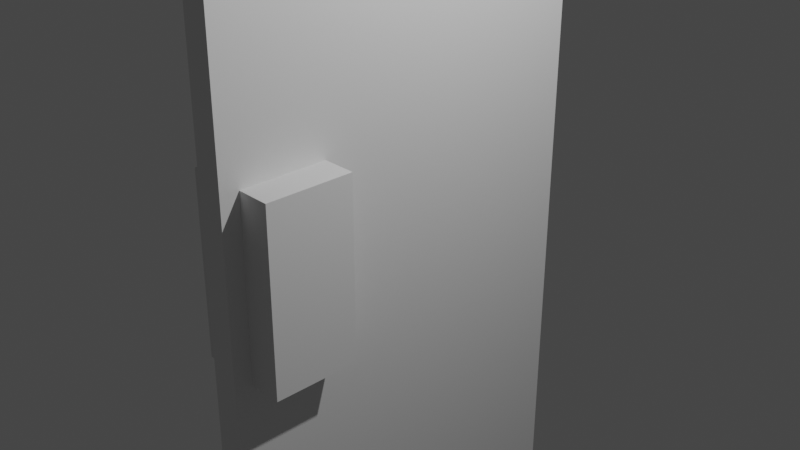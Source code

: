# Source: Door.Blend  (saved by Blender 2.93.21; exported with 4.5.12 LTS)
import bpy
from mathutils import Matrix  # noqa: F401  (used for matrix-valued properties, if any)

bpy.ops.wm.read_factory_settings(use_empty=True)
scene = bpy.context.scene
scene.name = 'Scene'

# ---- collections
col_collection = bpy.data.collections.new('Collection'); scene.collection.children.link(col_collection)

# ---- world
world_world = bpy.data.worlds.new('World'); scene.world = world_world
world_world.use_nodes = True; world_world.node_tree.nodes.clear()
_N = world_world.node_tree.nodes; _L = world_world.node_tree.links
n0 = _N.new('ShaderNodeOutputWorld'); n0.name = 'World Output'; n0.location = (300, 300)
n1 = _N.new('ShaderNodeBackground'); n1.name = 'Background'; n1.location = (10, 300)
n1.inputs[0].default_value = (0.05088, 0.05088, 0.05088, 1.0)
_L.new(n1.outputs[0], n0.inputs[0])
n0.is_active_output = True
world_world.color = (0.05088, 0.05088, 0.05088)
world_world.use_sun_shadow = False
world_world.sun_shadow_jitter_overblur = 0.0

# ---- cameras
cam_camera = bpy.data.cameras.new('Camera')
cam_camera.clip_end = 100.0
cam_camera.ortho_scale = 7.314

# ---- lights
light_light = bpy.data.lights.new('Light', 'POINT')
light_light.transmission_factor = 0.0
light_light.energy = 1000.0
light_light.shadow_soft_size = 0.1
light_light.shadow_maximum_resolution = 0.006
light_light.use_absolute_resolution = True

# ---- meshes
me_cube_001 = bpy.data.meshes.new('Cube.001')
me_cube_001.from_pydata([(-1.0, -1.0, -1.0), (-1.0, -1.0, 1.0), (-1.0, 1.0, -1.0), (-1.0, 1.0, 1.0), (1.0, -1.0, -1.0), (1.0, -1.0, 1.0), (1.0, 1.0, -1.0), (1.0, 1.0, 1.0)], [], [(0, 1, 3, 2), (2, 3, 7, 6), (6, 7, 5, 4), (4, 5, 1, 0), (2, 6, 4, 0), (7, 3, 1, 5)])
_uv = me_cube_001.uv_layers.new(name='UVMap')
_uv.uv.foreach_set('vector', [0.375, 0.0, 0.625, 0.0, 0.625, 0.25, 0.375, 0.25, 0.375, 0.25, 0.625, 0.25, 0.625, 0.5, 0.375, 0.5, 0.375, 0.5, 0.625, 0.5, 0.625, 0.75, 0.375, 0.75, 0.375, 0.75, 0.625, 0.75, 0.625, 1.0, 0.375, 1.0, 0.125, 0.5, 0.375, 0.5, 0.375, 0.75, 0.125, 0.75, 0.625, 0.5, 0.875, 0.5, 0.875, 0.75, 0.625, 0.75])
me_cube_001.use_remesh_fix_poles = True
me_cube_001.use_remesh_preserve_attributes = False
me_cube_001.update()
me_cube_002 = bpy.data.meshes.new('Cube.002')
me_cube_002.from_pydata([(-1.0, -1.0, -1.0), (-1.0, -1.0, 1.0), (-1.0, 1.0, -1.0), (-1.0, 1.0, 1.0), (1.0, -1.0, -1.0), (1.0, -1.0, 1.0), (1.0, 1.0, -1.0), (1.0, 1.0, 1.0)], [], [(0, 1, 3, 2), (2, 3, 7, 6), (6, 7, 5, 4), (4, 5, 1, 0), (2, 6, 4, 0), (7, 3, 1, 5)])
_uv = me_cube_002.uv_layers.new(name='UVMap')
_uv.uv.foreach_set('vector', [0.375, 0.0, 0.625, 0.0, 0.625, 0.25, 0.375, 0.25, 0.375, 0.25, 0.625, 0.25, 0.625, 0.5, 0.375, 0.5, 0.375, 0.5, 0.625, 0.5, 0.625, 0.75, 0.375, 0.75, 0.375, 0.75, 0.625, 0.75, 0.625, 1.0, 0.375, 1.0, 0.125, 0.5, 0.375, 0.5, 0.375, 0.75, 0.125, 0.75, 0.625, 0.5, 0.875, 0.5, 0.875, 0.75, 0.625, 0.75])
me_cube_002.use_remesh_fix_poles = True
me_cube_002.use_remesh_preserve_attributes = False
me_cube_002.update()

# ---- objects
ob_light = bpy.data.objects.new('Light', light_light)
ob_camera = bpy.data.objects.new('Camera', cam_camera)
ob_cube = bpy.data.objects.new('Cube', me_cube_001)
ob_cube_001 = bpy.data.objects.new('Cube.001', me_cube_002)

# ---- transforms, parenting, visibility, modifiers, constraints
ob_light.location = (4.076, 1.005, 5.904)
ob_light.rotation_euler = (0.6503, 0.05522, 1.866)
ob_light.lock_rotations_4d = False
ob_light.empty_display_type = 'ARROWS'
ob_light.color = (0.0, 0.0, 0.0, 0.0)
ob_light.lineart.crease_threshold = 0.0
ob_camera.location = (7.359, -6.926, 4.958)
ob_camera.rotation_euler = (1.109, 0.0, 0.8149)
ob_camera.lock_rotations_4d = False
ob_camera.empty_display_type = 'ARROWS'
ob_camera.color = (0.0, 0.0, 0.0, 0.0)
ob_camera.display_type = 'WIRE'
ob_camera.lineart.crease_threshold = 0.0
ob_cube.location = (0.0, 0.0, 0.0)
ob_cube.scale = (0.15, 2.22, 4.12)
ob_cube_001.location = (0.0, -1.535, 0.0)
ob_cube_001.scale = (0.52, 0.48, 1.0)

# ---- collection membership
col_collection.objects.link(ob_light)
col_collection.objects.link(ob_camera)
col_collection.objects.link(ob_cube)
col_collection.objects.link(ob_cube_001)

# ---- scene / render settings (as saved in the file)
scene.camera = ob_camera
scene.frame_start = 1; scene.frame_end = 250; scene.frame_set(1)
scene.render.engine = 'BLENDER_EEVEE_NEXT'
scene.cycles.use_denoising = False
scene.cycles.samples = 128
scene.cycles.sampling_pattern = 'TABULATED_SOBOL'
scene.cycles.use_adaptive_sampling = False
scene.cycles.use_light_tree = False
scene.view_settings.view_transform = 'Filmic'
bpy.context.view_layer.update()
